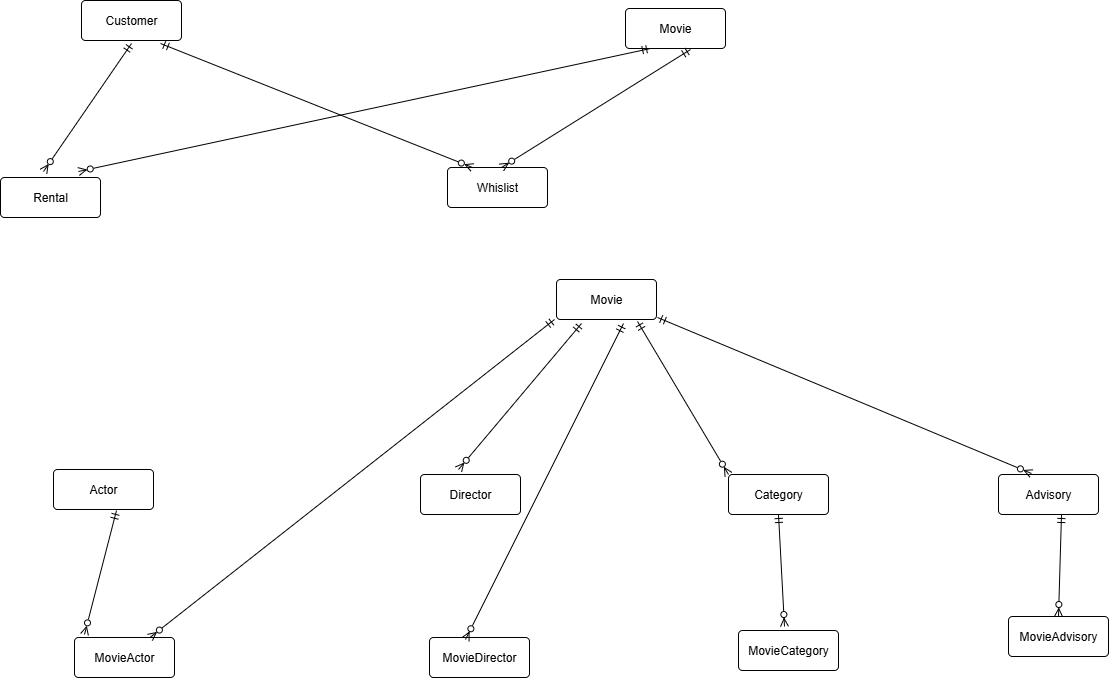

The diagram above was exported from draw.io. Its source (the exported page's mxGraphModel, read from the mxfile embedded in the PNG):
<mxGraphModel dx="1213" dy="730" grid="0" gridSize="10" guides="1" tooltips="1" connect="1" arrows="1" fold="1" page="1" pageScale="1" pageWidth="2339" pageHeight="3300" math="0" shadow="0">
  <root>
    <mxCell id="0" />
    <mxCell id="1" parent="0" />
    <mxCell id="j-J4VH4xC3jfhk5jBUse-1" value="Customer" style="rounded=1;arcSize=10;whiteSpace=wrap;html=1;align=center;" vertex="1" parent="1">
      <mxGeometry x="126" y="63" width="100" height="40" as="geometry" />
    </mxCell>
    <mxCell id="j-J4VH4xC3jfhk5jBUse-2" value="Movie" style="rounded=1;arcSize=10;whiteSpace=wrap;html=1;align=center;" vertex="1" parent="1">
      <mxGeometry x="670" y="71" width="100" height="40" as="geometry" />
    </mxCell>
    <mxCell id="j-J4VH4xC3jfhk5jBUse-3" value="Actor" style="rounded=1;arcSize=10;whiteSpace=wrap;html=1;align=center;" vertex="1" parent="1">
      <mxGeometry x="98" y="532" width="100" height="40" as="geometry" />
    </mxCell>
    <mxCell id="j-J4VH4xC3jfhk5jBUse-4" value="Director" style="rounded=1;arcSize=10;whiteSpace=wrap;html=1;align=center;" vertex="1" parent="1">
      <mxGeometry x="465" y="537" width="100" height="40" as="geometry" />
    </mxCell>
    <mxCell id="j-J4VH4xC3jfhk5jBUse-5" value="Category" style="rounded=1;arcSize=10;whiteSpace=wrap;html=1;align=center;" vertex="1" parent="1">
      <mxGeometry x="773" y="537" width="100" height="40" as="geometry" />
    </mxCell>
    <mxCell id="j-J4VH4xC3jfhk5jBUse-6" value="Advisory" style="rounded=1;arcSize=10;whiteSpace=wrap;html=1;align=center;" vertex="1" parent="1">
      <mxGeometry x="1043" y="537" width="100" height="40" as="geometry" />
    </mxCell>
    <mxCell id="j-J4VH4xC3jfhk5jBUse-7" value="Rental" style="rounded=1;arcSize=10;whiteSpace=wrap;html=1;align=center;" vertex="1" parent="1">
      <mxGeometry x="45" y="240" width="100" height="40" as="geometry" />
    </mxCell>
    <mxCell id="j-J4VH4xC3jfhk5jBUse-8" value="Whislist" style="rounded=1;arcSize=10;whiteSpace=wrap;html=1;align=center;" vertex="1" parent="1">
      <mxGeometry x="492" y="230" width="100" height="40" as="geometry" />
    </mxCell>
    <mxCell id="j-J4VH4xC3jfhk5jBUse-9" value="MovieActor" style="rounded=1;arcSize=10;whiteSpace=wrap;html=1;align=center;" vertex="1" parent="1">
      <mxGeometry x="119" y="700" width="100" height="40" as="geometry" />
    </mxCell>
    <mxCell id="j-J4VH4xC3jfhk5jBUse-10" value="MovieDirector" style="rounded=1;arcSize=10;whiteSpace=wrap;html=1;align=center;" vertex="1" parent="1">
      <mxGeometry x="474" y="700" width="100" height="40" as="geometry" />
    </mxCell>
    <mxCell id="j-J4VH4xC3jfhk5jBUse-11" value="MovieCategory" style="rounded=1;arcSize=10;whiteSpace=wrap;html=1;align=center;" vertex="1" parent="1">
      <mxGeometry x="783" y="693" width="100" height="40" as="geometry" />
    </mxCell>
    <mxCell id="j-J4VH4xC3jfhk5jBUse-12" value="MovieAdvisory" style="rounded=1;arcSize=10;whiteSpace=wrap;html=1;align=center;" vertex="1" parent="1">
      <mxGeometry x="1053" y="679" width="100" height="40" as="geometry" />
    </mxCell>
    <mxCell id="j-J4VH4xC3jfhk5jBUse-14" value="Movie" style="rounded=1;arcSize=10;whiteSpace=wrap;html=1;align=center;" vertex="1" parent="1">
      <mxGeometry x="601" y="342" width="100" height="40" as="geometry" />
    </mxCell>
    <mxCell id="j-J4VH4xC3jfhk5jBUse-18" value="" style="endArrow=ERmandOne;html=1;rounded=0;startArrow=ERzeroToMany;startFill=0;endFill=0;" edge="1" parent="1">
      <mxGeometry relative="1" as="geometry">
        <mxPoint x="88" y="234" as="sourcePoint" />
        <mxPoint x="176" y="106" as="targetPoint" />
      </mxGeometry>
    </mxCell>
    <mxCell id="j-J4VH4xC3jfhk5jBUse-19" value="" style="endArrow=ERmandOne;html=1;rounded=0;startArrow=ERzeroToMany;startFill=0;endFill=0;entryX=0.25;entryY=1;entryDx=0;entryDy=0;" edge="1" parent="1" target="j-J4VH4xC3jfhk5jBUse-2">
      <mxGeometry relative="1" as="geometry">
        <mxPoint x="123" y="234" as="sourcePoint" />
        <mxPoint x="285" y="141" as="targetPoint" />
      </mxGeometry>
    </mxCell>
    <mxCell id="j-J4VH4xC3jfhk5jBUse-20" value="" style="endArrow=ERmandOne;html=1;rounded=0;startArrow=ERzeroToMany;startFill=0;endFill=0;" edge="1" parent="1">
      <mxGeometry relative="1" as="geometry">
        <mxPoint x="546" y="230" as="sourcePoint" />
        <mxPoint x="735" y="112" as="targetPoint" />
      </mxGeometry>
    </mxCell>
    <mxCell id="j-J4VH4xC3jfhk5jBUse-21" value="" style="endArrow=ERmandOne;html=1;rounded=0;startArrow=ERzeroToMany;startFill=0;endFill=0;exitX=0.25;exitY=0;exitDx=0;exitDy=0;" edge="1" parent="1" source="j-J4VH4xC3jfhk5jBUse-8">
      <mxGeometry relative="1" as="geometry">
        <mxPoint x="52" y="189" as="sourcePoint" />
        <mxPoint x="205" y="106" as="targetPoint" />
      </mxGeometry>
    </mxCell>
    <mxCell id="j-J4VH4xC3jfhk5jBUse-22" value="" style="endArrow=ERmandOne;html=1;rounded=0;startArrow=ERzeroToMany;startFill=0;endFill=0;" edge="1" parent="1" source="j-J4VH4xC3jfhk5jBUse-9">
      <mxGeometry relative="1" as="geometry">
        <mxPoint x="393" y="503" as="sourcePoint" />
        <mxPoint x="599" y="382" as="targetPoint" />
      </mxGeometry>
    </mxCell>
    <mxCell id="j-J4VH4xC3jfhk5jBUse-23" value="" style="endArrow=ERmandOne;html=1;rounded=0;startArrow=ERzeroToMany;startFill=0;endFill=0;entryX=0.63;entryY=1.025;entryDx=0;entryDy=0;entryPerimeter=0;" edge="1" parent="1" target="j-J4VH4xC3jfhk5jBUse-3">
      <mxGeometry relative="1" as="geometry">
        <mxPoint x="129" y="697" as="sourcePoint" />
        <mxPoint x="282" y="614" as="targetPoint" />
      </mxGeometry>
    </mxCell>
    <mxCell id="j-J4VH4xC3jfhk5jBUse-24" value="" style="endArrow=ERmandOne;html=1;rounded=0;startArrow=ERzeroToMany;startFill=0;endFill=0;" edge="1" parent="1">
      <mxGeometry relative="1" as="geometry">
        <mxPoint x="510" y="702" as="sourcePoint" />
        <mxPoint x="668" y="386" as="targetPoint" />
      </mxGeometry>
    </mxCell>
    <mxCell id="j-J4VH4xC3jfhk5jBUse-25" value="" style="endArrow=ERmandOne;html=1;rounded=0;startArrow=ERzeroToMany;startFill=0;endFill=0;" edge="1" parent="1">
      <mxGeometry relative="1" as="geometry">
        <mxPoint x="503" y="532" as="sourcePoint" />
        <mxPoint x="626" y="386" as="targetPoint" />
      </mxGeometry>
    </mxCell>
    <mxCell id="j-J4VH4xC3jfhk5jBUse-26" value="" style="endArrow=ERmandOne;html=1;rounded=0;startArrow=ERzeroToMany;startFill=0;endFill=0;" edge="1" parent="1">
      <mxGeometry relative="1" as="geometry">
        <mxPoint x="773" y="537" as="sourcePoint" />
        <mxPoint x="682" y="384" as="targetPoint" />
      </mxGeometry>
    </mxCell>
    <mxCell id="j-J4VH4xC3jfhk5jBUse-27" value="" style="endArrow=ERmandOne;html=1;rounded=0;startArrow=ERzeroToMany;startFill=0;endFill=0;entryX=0.5;entryY=1;entryDx=0;entryDy=0;" edge="1" parent="1" target="j-J4VH4xC3jfhk5jBUse-5">
      <mxGeometry relative="1" as="geometry">
        <mxPoint x="829" y="689" as="sourcePoint" />
        <mxPoint x="947" y="606" as="targetPoint" />
      </mxGeometry>
    </mxCell>
    <mxCell id="j-J4VH4xC3jfhk5jBUse-28" value="" style="endArrow=ERmandOne;html=1;rounded=0;startArrow=ERzeroToMany;startFill=0;endFill=0;exitX=0.5;exitY=0;exitDx=0;exitDy=0;" edge="1" parent="1" source="j-J4VH4xC3jfhk5jBUse-12">
      <mxGeometry relative="1" as="geometry">
        <mxPoint x="953" y="660" as="sourcePoint" />
        <mxPoint x="1106" y="577" as="targetPoint" />
      </mxGeometry>
    </mxCell>
    <mxCell id="j-J4VH4xC3jfhk5jBUse-29" value="" style="endArrow=ERmandOne;html=1;rounded=0;startArrow=ERzeroToMany;startFill=0;endFill=0;" edge="1" parent="1">
      <mxGeometry relative="1" as="geometry">
        <mxPoint x="1076" y="536" as="sourcePoint" />
        <mxPoint x="702" y="380" as="targetPoint" />
      </mxGeometry>
    </mxCell>
  </root>
</mxGraphModel>